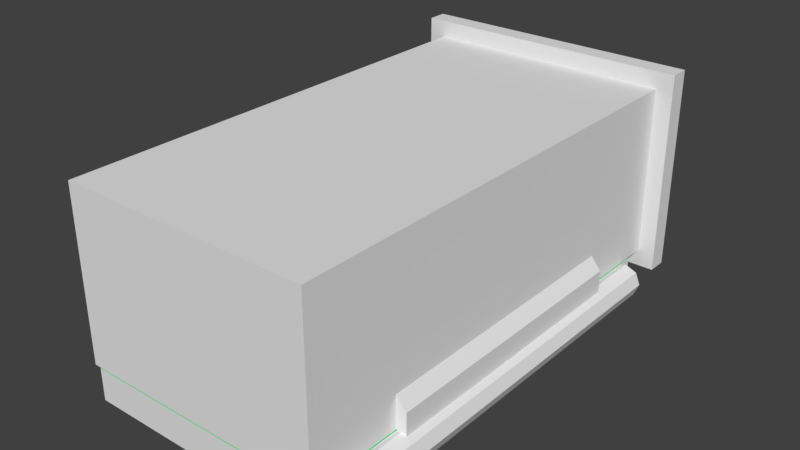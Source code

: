 # Source: frieza.blend  (saved by Blender 2.79.0; exported with 4.5.12 LTS)
import bpy
from mathutils import Matrix  # noqa: F401  (used for matrix-valued properties, if any)

bpy.ops.wm.read_factory_settings(use_empty=True)
scene = bpy.context.scene
scene.name = 'Scene'

# ---- collections
col_collection_1 = bpy.data.collections.new('Collection 1'); scene.collection.children.link(col_collection_1)

# ---- materials (node trees are filled in below, after node groups)
mat_material = bpy.data.materials.new('Material')
mat_material.alpha_threshold = 0.0
mat_material.use_transparent_shadow = False
mat_material.roughness = 0.5
mat_material.line_color = (0.0, 0.0, 0.0, 1.0)
mat_material_001 = bpy.data.materials.new('Material.001')
mat_material_001.alpha_threshold = 0.0
mat_material_001.use_transparent_shadow = False
mat_material_001.roughness = 0.5
mat_glass = bpy.data.materials.new('glass')
mat_glass.alpha_threshold = 0.0
mat_glass.use_transparent_shadow = False
mat_glass.diffuse_color = (0.1107, 0.8, 0.3187, 1.0)
mat_glass.roughness = 0.5

# ---- material node trees

# ---- world
world_world = bpy.data.worlds.new('World'); scene.world = world_world
world_world.color = (0.05088, 0.05088, 0.05088)
world_world.use_sun_shadow = False
world_world.sun_shadow_jitter_overblur = 0.0
world_world.cycles.sampling_method = 'MANUAL'

# ---- meshes
me_cube = bpy.data.meshes.new('Cube')
me_cube.from_pydata([(0.2507, -0.1871, 0.01733), (-0.2987, -0.1871, 0.01733), (-0.2987, 0.1871, 0.01733), (0.2507, 0.1871, 0.01733), (0.2507, -0.1871, 1.054), (-0.2987, -0.1871, 1.054), (-0.2987, 0.1871, 1.054), (0.2507, 0.1871, 1.054), (0.2167, -0.1871, 0.07364), (-0.2646, -0.1871, 0.07364), (0.2167, -0.1871, 0.9974), (-0.2646, -0.1871, 0.9974), (0.2167, 0.1569, 0.07364), (-0.2646, 0.1569, 0.07364), (0.2167, 0.1569, 0.9974), (-0.2646, 0.1569, 0.9974), (0.288, -0.2244, 0.01733), (-0.336, -0.2244, 0.01733), (-0.336, 0.2244, 0.01733), (0.288, 0.2244, 0.01733), (0.288, -0.2244, -0.02641), (-0.336, -0.2244, -0.02641), (-0.336, 0.2244, -0.02641), (0.288, 0.2244, -0.02641), (0.2507, -0.1871, 0.2246), (0.2507, -0.1871, 0.4319), (0.2507, -0.1871, 0.6392), (0.2507, -0.1871, 0.8464), (-0.2987, -0.1871, 0.2246), (-0.2987, -0.1871, 0.4319), (-0.2987, -0.1871, 0.6392), (-0.2987, -0.1871, 0.8464), (-0.2987, 0.1871, 0.2246), (-0.2987, 0.1871, 0.4319), (-0.2987, 0.1871, 0.6392), (-0.2987, 0.1871, 0.8464), (0.2507, 0.1871, 0.2246), (0.2507, 0.1871, 0.4319), (0.2507, 0.1871, 0.6392), (0.2507, 0.1871, 0.8464), (0.2167, -0.1871, 0.2584), (0.2167, -0.1871, 0.4431), (0.2167, -0.1871, 0.6279), (0.2167, -0.1871, 0.8126), (-0.2646, -0.1871, 0.2584), (-0.2646, -0.1871, 0.4431), (-0.2646, -0.1871, 0.6279), (-0.2646, -0.1871, 0.8126), (0.2167, 0.1569, 0.2584), (0.2167, 0.1569, 0.4431), (0.2167, 0.1569, 0.6279), (0.2167, 0.1569, 0.8126), (-0.2646, 0.1569, 0.2584), (-0.2646, 0.1569, 0.4431), (-0.2646, 0.1569, 0.6279), (-0.2646, 0.1569, 0.8126), (0.2507, -0.1151, 0.01733), (-0.2987, -0.1151, 0.01733), (0.2507, -0.1151, 1.054), (-0.2987, -0.1151, 1.054), (0.288, -0.1381, 0.01733), (-0.336, -0.1381, 0.01733), (0.288, -0.1381, -0.02641), (-0.336, -0.1381, -0.02641), (0.2507, -0.1151, 0.8464), (0.2507, -0.1151, 0.6392), (0.2507, -0.1151, 0.4319), (0.2507, -0.1151, 0.2246), (-0.2987, -0.1151, 0.2246), (-0.2987, -0.1151, 0.4319), (-0.2987, -0.1151, 0.6392), (-0.2987, -0.1151, 0.8464), (0.2732, -0.215, 0.2246), (0.2732, -0.215, 0.4319), (0.2732, -0.215, 0.6392), (0.2732, -0.215, 0.8464), (0.2732, -0.1431, 0.8464), (0.2732, -0.1431, 0.6392), (0.2732, -0.1431, 0.4319), (0.2732, -0.1431, 0.2246), (0.2507, -0.1871, 0.4458), (-0.2987, -0.1871, 0.4458), (-0.2987, 0.1871, 0.4458), (0.2507, 0.1871, 0.4458), (0.2167, -0.1871, 0.4555), (-0.2646, -0.1871, 0.4555), (0.2167, 0.1569, 0.4555), (-0.2646, 0.1569, 0.4555), (-0.2987, -0.1151, 0.4458), (0.2507, -0.1151, 0.4458), (0.2732, -0.215, 0.4458), (0.2732, -0.1431, 0.4458), (0.2507, -0.1871, 0.2338), (-0.2987, -0.1871, 0.2338), (-0.2987, 0.1871, 0.2338), (0.2507, 0.1871, 0.2338), (0.2167, -0.1871, 0.2666), (-0.2646, -0.1871, 0.2666), (0.2167, 0.1569, 0.2666), (-0.2646, 0.1569, 0.2666), (-0.2987, -0.1151, 0.2338), (0.2507, -0.1151, 0.2338), (0.2732, -0.215, 0.2338), (0.2732, -0.1431, 0.2338), (0.2507, -0.1871, 0.6481), (-0.2987, -0.1871, 0.6481), (-0.2987, 0.1871, 0.6481), (0.2507, 0.1871, 0.6481), (0.2167, -0.1871, 0.6359), (-0.2646, -0.1871, 0.6359), (0.2167, 0.1569, 0.6359), (-0.2646, 0.1569, 0.6359), (-0.2987, -0.1151, 0.6481), (0.2507, -0.1151, 0.6481), (0.2732, -0.215, 0.6481), (0.2732, -0.1431, 0.6481), (0.2507, -0.1871, 0.8587), (-0.2987, -0.1871, 0.8587), (-0.2987, 0.1871, 0.8587), (0.2507, 0.1871, 0.8587), (0.2167, -0.1871, 0.8236), (-0.2646, -0.1871, 0.8236), (0.2167, 0.1569, 0.8236), (-0.2646, 0.1569, 0.8236), (0.2507, -0.1151, 0.8587), (-0.2987, -0.1151, 0.8587)], [], [(58, 7, 6, 59), (1, 0, 8, 9), (125, 59, 6, 118), (118, 6, 7, 119), (67, 56, 3, 36), (44, 9, 13, 52), (4, 5, 11, 10), (28, 1, 9, 44), (116, 4, 10, 120), (122, 14, 15, 123), (9, 8, 12, 13), (10, 11, 15, 14), (120, 10, 14, 122), (56, 0, 16, 60), (57, 2, 18, 61), (2, 3, 19, 18), (0, 1, 17, 16), (16, 17, 21, 20), (62, 63, 22, 23), (18, 19, 23, 22), (61, 18, 22, 63), (60, 16, 20, 62), (8, 40, 48, 12), (96, 41, 49, 98), (84, 42, 50, 86), (108, 43, 51, 110), (12, 48, 52, 13), (98, 49, 53, 99), (86, 50, 54, 87), (110, 51, 55, 111), (0, 24, 40, 8), (92, 25, 41, 96), (80, 26, 42, 84), (104, 27, 43, 108), (117, 31, 47, 121), (105, 30, 46, 109), (81, 29, 45, 85), (93, 28, 44, 97), (121, 47, 55, 123), (109, 46, 54, 111), (85, 45, 53, 87), (97, 44, 52, 99), (124, 64, 39, 119), (113, 65, 38, 107), (89, 66, 37, 83), (101, 67, 36, 95), (2, 32, 36, 3), (94, 33, 37, 95), (82, 34, 38, 83), (106, 35, 39, 107), (57, 68, 32, 2), (100, 69, 33, 94), (88, 70, 34, 82), (112, 71, 35, 106), (40, 44, 52, 48), (41, 45, 53, 49), (42, 46, 54, 50), (43, 47, 55, 51), (105, 31, 71, 112), (81, 30, 70, 88), (93, 29, 69, 100), (1, 28, 68, 57), (64, 27, 75, 76), (92, 24, 72, 102), (89, 65, 77, 91), (116, 27, 64, 124), (19, 60, 62, 23), (17, 61, 63, 21), (20, 21, 63, 62), (1, 57, 61, 17), (3, 56, 60, 19), (24, 0, 56, 67), (117, 5, 59, 125), (4, 58, 59, 5), (102, 72, 79, 103), (90, 73, 78, 91), (114, 74, 77, 115), (113, 64, 76, 115), (24, 67, 79, 72), (80, 25, 73, 90), (101, 66, 78, 103), (104, 26, 74, 114), (26, 80, 90, 74), (74, 90, 91, 77), (66, 89, 91, 78), (29, 81, 88, 69), (69, 88, 82, 33), (33, 82, 83, 37), (65, 89, 83, 38), (46, 85, 87, 54), (30, 81, 85, 46), (25, 80, 84, 41), (49, 86, 87, 53), (41, 84, 86, 49), (41, 84, 85, 45), (84, 85, 87, 86), (67, 101, 103, 79), (73, 102, 103, 78), (25, 92, 102, 73), (28, 93, 100, 68), (68, 100, 94, 32), (32, 94, 95, 36), (66, 101, 95, 37), (45, 97, 99, 53), (29, 93, 97, 45), (24, 92, 96, 40), (48, 98, 99, 52), (40, 96, 98, 48), (96, 40, 44, 97), (96, 97, 99, 98), (27, 104, 114, 75), (65, 113, 115, 77), (75, 114, 115, 76), (30, 105, 112, 70), (70, 112, 106, 34), (34, 106, 107, 38), (64, 113, 107, 39), (47, 109, 111, 55), (31, 105, 109, 47), (26, 104, 108, 42), (50, 110, 111, 54), (42, 108, 110, 50), (42, 108, 109, 46), (108, 109, 111, 110), (31, 117, 125, 71), (4, 116, 124, 58), (58, 124, 119, 7), (11, 121, 123, 15), (5, 117, 121, 11), (43, 120, 122, 51), (51, 122, 123, 55), (27, 116, 120, 43), (35, 118, 119, 39), (71, 125, 118, 35), (43, 120, 121, 47), (120, 121, 123, 122)])
me_cube.materials.append(mat_material)
me_cube.use_remesh_preserve_volume = False
me_cube.use_remesh_preserve_attributes = False
me_cube.use_mirror_vertex_groups = False
me_cube.update()
me_cube_001 = bpy.data.meshes.new('Cube.001')
me_cube_001.from_pydata([(-1.415, -1.0, -1.692), (-1.415, -1.0, 3.609), (-1.415, 1.016, -1.692), (-1.415, 1.016, 3.609), (-1.033, -1.0, -1.692), (-1.033, -1.0, 3.609), (-1.033, 1.016, -1.692), (-1.033, 1.016, 3.609), (-1.033, -0.9158, -1.471), (-1.033, -0.9158, 3.388), (-1.033, 0.9318, -1.471), (-1.033, 0.9318, 3.388), (-1.186, -0.9158, -1.471), (-1.186, -0.9158, 3.388), (-1.186, 0.9318, -1.471), (-1.186, 0.9318, 3.388)], [], [(0, 1, 3, 2), (2, 3, 7, 6), (7, 5, 9, 11), (4, 5, 1, 0), (2, 6, 4, 0), (7, 3, 1, 5), (9, 8, 12, 13), (6, 7, 11, 10), (5, 4, 8, 9), (4, 6, 10, 8), (14, 15, 13, 12), (8, 10, 14, 12), (11, 9, 13, 15), (10, 11, 15, 14)])
me_cube_001.polygons.foreach_set('material_index', [1, 0, 0, 0, 0, 0, 0, 0, 0, 0, 1, 0, 0, 0])
me_cube_001.materials.append(mat_material_001)
me_cube_001.materials.append(mat_glass)
me_cube_001.use_remesh_preserve_volume = False
me_cube_001.use_remesh_preserve_attributes = False
me_cube_001.use_mirror_vertex_groups = False
me_cube_001.update()
me_cylinder = bpy.data.meshes.new('Cylinder')
me_cylinder.from_pydata([(0.0, 1.0, -1.0), (0.0, 1.0, 1.0), (0.7071, 0.7071, -1.0), (0.7071, 0.7071, 1.0), (1.0, -4.371e-08, -1.0), (1.0, -4.371e-08, 1.0), (0.7071, -0.7071, -1.0), (0.7071, -0.7071, 1.0), (-8.742e-08, -1.0, -1.0), (-8.742e-08, -1.0, 1.0), (-0.7071, -0.7071, -1.0), (-0.7071, -0.7071, 1.0), (-1.0, 1.192e-08, -1.0), (-1.0, 1.192e-08, 1.0), (-0.7071, 0.7071, -1.0), (-0.7071, 0.7071, 1.0)], [], [(0, 1, 3, 2), (2, 3, 5, 4), (4, 5, 7, 6), (6, 7, 9, 8), (8, 9, 11, 10), (10, 11, 13, 12), (3, 1, 15, 13, 11, 9, 7, 5), (12, 13, 15, 14), (14, 15, 1, 0), (0, 2, 4, 6, 8, 10, 12, 14)])
me_cylinder.use_remesh_preserve_volume = False
me_cylinder.use_remesh_preserve_attributes = False
me_cylinder.use_mirror_vertex_groups = False
me_cylinder.update()

# ---- objects
ob_cube = bpy.data.objects.new('Cube', me_cube)
ob_cube_001 = bpy.data.objects.new('Cube.001', me_cube_001)
ob_cylinder = bpy.data.objects.new('Cylinder', me_cylinder)

# ---- transforms, parenting, visibility, modifiers, constraints
ob_cube.location = (0.0, 0.0, 0.0)
ob_cube.rotation_euler = (1.571, 0.0, 0.0)
ob_cube.lock_rotations_4d = False
ob_cube.empty_display_type = 'ARROWS'
ob_cube.show_transparent = True
ob_cube.lineart.crease_threshold = 0.0
ob_cube_001.parent = ob_cube
ob_cube_001.location = (-0.01993, -0.4554, 0.3776)
ob_cube_001.rotation_euler = (0.0, 0.0, -1.571)
ob_cube_001.scale = (0.1871, 0.2664, 0.1871)
ob_cube_001.show_transparent = True
ob_cube_001.lineart.crease_threshold = 0.0
ob_cylinder.parent = ob_cube
ob_cylinder.location = (0.2622, -0.2249, 0.5545)
ob_cylinder.rotation_euler = (0.0, 0.0, -1.571)
ob_cylinder.scale = (0.03695, 0.03695, 0.4615)
ob_cylinder.show_transparent = True
ob_cylinder.lineart.crease_threshold = 0.0

# ---- collection membership
col_collection_1.objects.link(ob_cube)
col_collection_1.objects.link(ob_cube_001)
col_collection_1.objects.link(ob_cylinder)

# ---- scene / render settings (as saved in the file)
scene.frame_start = 1; scene.frame_end = 250; scene.frame_set(24)
scene.render.engine = 'BLENDER_EEVEE_NEXT'
scene.render.resolution_percentage = 50
scene.render.dither_intensity = 0.0
scene.cycles.use_denoising = False
scene.cycles.samples = 128
scene.cycles.sampling_pattern = 'TABULATED_SOBOL'
scene.cycles.use_adaptive_sampling = False
scene.cycles.use_light_tree = False
scene.cycles.blur_glossy = 0.0
scene.cycles.sample_clamp_indirect = 0.0
scene.view_settings.view_transform = 'Standard'
bpy.context.view_layer.update()

# ---- added for rendering (the .blend has no active camera and no usable light): camera, sun
cam_auto = bpy.data.cameras.new('AutoCamera')
cam_auto.lens = 50.0
cam_auto.sensor_width = 36.0
cam_auto.clip_end = 1000.0
ob_auto_camera = bpy.data.objects.new('AutoCamera', cam_auto)
scene.collection.objects.link(ob_auto_camera)
ob_auto_camera.location = (1.22526, -2.00603, 0.975971)
ob_auto_camera.rotation_euler = (1.09748, -7.21219e-08, 0.694738)
scene.camera = ob_auto_camera
light_auto_sun = bpy.data.lights.new('AutoSun', 'SUN')
light_auto_sun.energy = 3.0
light_auto_sun.angle = 0.0523599
ob_auto_sun = bpy.data.objects.new('AutoSun', light_auto_sun)
scene.collection.objects.link(ob_auto_sun)
ob_auto_sun.rotation_euler = (0.872665, 0.174533, 0.523599)
bpy.context.view_layer.update()
